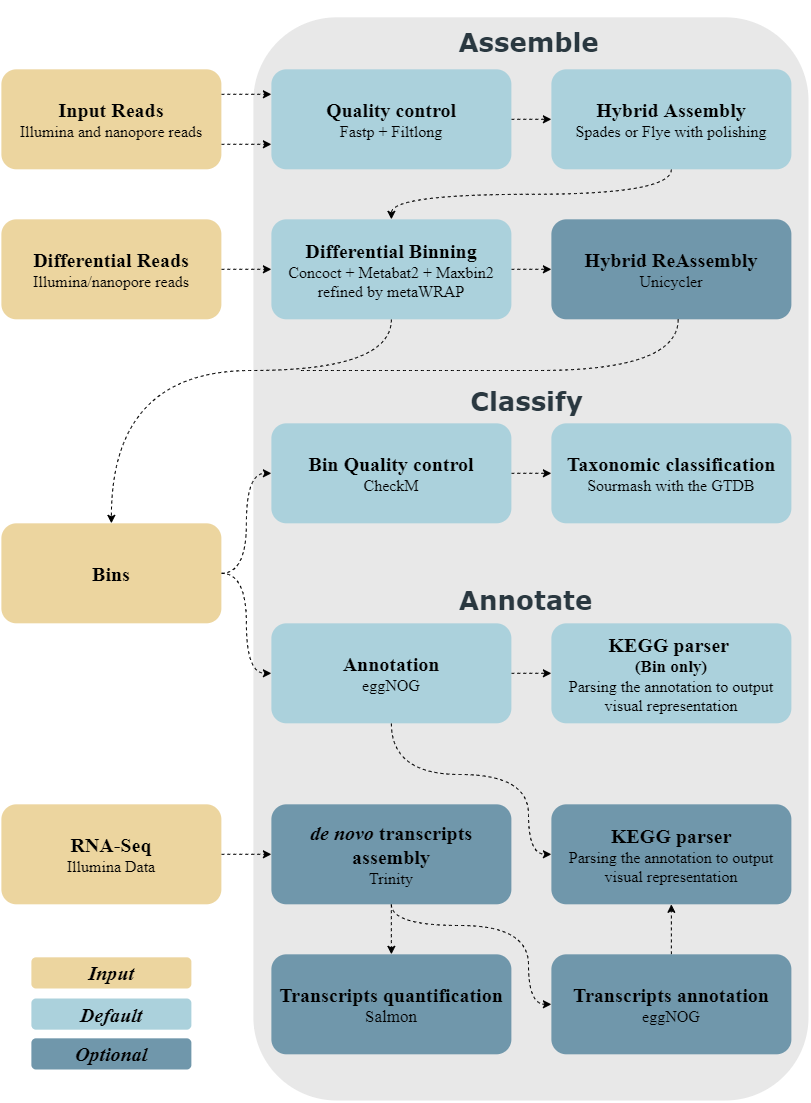

The diagram above was exported from draw.io. Its source (the exported page's mxGraphModel, read from the mxfile embedded in the PNG):
<mxGraphModel dx="1038" dy="499" grid="1" gridSize="10" guides="1" tooltips="1" connect="1" arrows="1" fold="1" page="1" pageScale="1" pageWidth="827" pageHeight="1169" math="0" shadow="0">
  <root>
    <mxCell id="0" />
    <mxCell id="1" parent="0" />
    <mxCell id="nDhYhlQjfrXDZA6-1m8r-46" value="" style="rounded=1;whiteSpace=wrap;html=1;strokeWidth=4;strokeColor=none;fillColor=#E8E8E8;fontColor=#333333;shadow=0;glass=0;" parent="1" vertex="1">
      <mxGeometry x="264.88" y="36.82" width="555.12" height="1083.18" as="geometry" />
    </mxCell>
    <mxCell id="nDhYhlQjfrXDZA6-1m8r-51" style="edgeStyle=orthogonalEdgeStyle;curved=1;orthogonalLoop=1;jettySize=auto;html=1;exitX=1;exitY=0.25;exitDx=0;exitDy=0;entryX=0;entryY=0.25;entryDx=0;entryDy=0;dashed=1;" parent="1" source="nDhYhlQjfrXDZA6-1m8r-1" target="nDhYhlQjfrXDZA6-1m8r-5" edge="1">
      <mxGeometry relative="1" as="geometry" />
    </mxCell>
    <mxCell id="nDhYhlQjfrXDZA6-1m8r-52" style="edgeStyle=orthogonalEdgeStyle;curved=1;orthogonalLoop=1;jettySize=auto;html=1;exitX=1;exitY=0.75;exitDx=0;exitDy=0;dashed=1;entryX=0;entryY=0.75;entryDx=0;entryDy=0;" parent="1" source="nDhYhlQjfrXDZA6-1m8r-1" target="nDhYhlQjfrXDZA6-1m8r-5" edge="1">
      <mxGeometry relative="1" as="geometry" />
    </mxCell>
    <mxCell id="nDhYhlQjfrXDZA6-1m8r-1" value="&lt;div&gt;&lt;font&gt;&lt;b&gt;&lt;font style=&quot;font-size: 18px&quot;&gt;&lt;font style=&quot;font-size: 20px&quot;&gt;Input Reads&lt;/font&gt;&lt;br&gt;&lt;/font&gt;&lt;/b&gt;&lt;/font&gt;&lt;/div&gt;&lt;div style=&quot;font-size: 16px&quot;&gt;&lt;font style=&quot;font-size: 16px&quot;&gt;&lt;font&gt;Illumina and nanopore reads&lt;/font&gt;&lt;br&gt;&lt;/font&gt;&lt;/div&gt;" style="rounded=1;whiteSpace=wrap;html=1;fontSize=19;shadow=0;comic=0;glass=0;strokeWidth=2;fillColor=#ecd59f;strokeColor=none;fontFamily=Times New Roman;" parent="1" vertex="1">
      <mxGeometry x="12.879999999999999" y="88.82" width="220" height="100" as="geometry" />
    </mxCell>
    <mxCell id="nDhYhlQjfrXDZA6-1m8r-3" value="&lt;div&gt;&lt;font size=&quot;1&quot;&gt;&lt;b&gt;&lt;font style=&quot;font-size: 20px&quot;&gt;Hybrid ReAssembly&lt;/font&gt;&lt;/b&gt;&lt;/font&gt;&lt;/div&gt;&lt;div style=&quot;font-size: 16px&quot;&gt;&lt;font style=&quot;font-size: 16px&quot;&gt;Unicycler&lt;/font&gt;&lt;br&gt;&lt;/div&gt;" style="rounded=1;whiteSpace=wrap;html=1;fillColor=#7097AB;strokeColor=none;strokeWidth=3;fontFamily=Times New Roman;" parent="1" vertex="1">
      <mxGeometry x="562.88" y="238.82" width="240" height="100" as="geometry" />
    </mxCell>
    <mxCell id="nDhYhlQjfrXDZA6-1m8r-34" style="edgeStyle=orthogonalEdgeStyle;curved=1;orthogonalLoop=1;jettySize=auto;html=1;exitX=1;exitY=0.5;exitDx=0;exitDy=0;entryX=0;entryY=0.5;entryDx=0;entryDy=0;dashed=1;" parent="1" source="nDhYhlQjfrXDZA6-1m8r-4" target="nDhYhlQjfrXDZA6-1m8r-13" edge="1">
      <mxGeometry relative="1" as="geometry" />
    </mxCell>
    <mxCell id="nDhYhlQjfrXDZA6-1m8r-4" value="&lt;div&gt;&lt;font size=&quot;1&quot;&gt;&lt;b&gt;&lt;font style=&quot;font-size: 20px&quot;&gt;RNA-Seq&lt;/font&gt;&lt;/b&gt;&lt;/font&gt;&lt;/div&gt;&lt;div style=&quot;font-size: 12px&quot;&gt;&lt;font style=&quot;font-size: 16px&quot;&gt;Illumina Data&lt;/font&gt;&lt;br&gt;&lt;/div&gt;" style="rounded=1;whiteSpace=wrap;html=1;fontSize=19;shadow=0;comic=0;glass=0;strokeWidth=2;fillColor=#ecd59f;strokeColor=none;fontFamily=Times New Roman;" parent="1" vertex="1">
      <mxGeometry x="12.879999999999999" y="823.82" width="220" height="100" as="geometry" />
    </mxCell>
    <mxCell id="nDhYhlQjfrXDZA6-1m8r-27" style="edgeStyle=orthogonalEdgeStyle;curved=1;orthogonalLoop=1;jettySize=auto;html=1;exitX=1;exitY=0.5;exitDx=0;exitDy=0;entryX=0;entryY=0.5;entryDx=0;entryDy=0;dashed=1;" parent="1" source="nDhYhlQjfrXDZA6-1m8r-5" target="nDhYhlQjfrXDZA6-1m8r-6" edge="1">
      <mxGeometry relative="1" as="geometry" />
    </mxCell>
    <mxCell id="nDhYhlQjfrXDZA6-1m8r-5" value="&lt;div&gt;&lt;font size=&quot;1&quot;&gt;&lt;b&gt;&lt;font style=&quot;font-size: 20px&quot;&gt;Quality control&lt;/font&gt;&lt;/b&gt;&lt;/font&gt;&lt;/div&gt;&lt;font style=&quot;font-size: 16px&quot;&gt;Fastp + Filtlong&lt;/font&gt;" style="rounded=1;whiteSpace=wrap;html=1;fillColor=#ABD1DC;strokeColor=none;strokeWidth=3;fontFamily=Times New Roman;" parent="1" vertex="1">
      <mxGeometry x="282.88" y="88.82" width="240" height="100" as="geometry" />
    </mxCell>
    <mxCell id="nDhYhlQjfrXDZA6-1m8r-28" style="edgeStyle=orthogonalEdgeStyle;curved=1;orthogonalLoop=1;jettySize=auto;html=1;exitX=0.5;exitY=1;exitDx=0;exitDy=0;entryX=0.5;entryY=0;entryDx=0;entryDy=0;dashed=1;" parent="1" source="nDhYhlQjfrXDZA6-1m8r-6" target="nDhYhlQjfrXDZA6-1m8r-7" edge="1">
      <mxGeometry relative="1" as="geometry" />
    </mxCell>
    <mxCell id="nDhYhlQjfrXDZA6-1m8r-6" value="&lt;div style=&quot;font-size: 16px&quot;&gt;&lt;font size=&quot;1&quot;&gt;&lt;b&gt;&lt;font style=&quot;font-size: 20px&quot;&gt;Hybrid Assembly&lt;/font&gt;&lt;/b&gt;&lt;/font&gt;&lt;/div&gt;&lt;div style=&quot;font-size: 16px&quot;&gt;&lt;font style=&quot;font-size: 16px&quot;&gt;Spades or Flye with polishing&lt;/font&gt;&lt;br&gt;&lt;/div&gt;" style="rounded=1;whiteSpace=wrap;html=1;fillColor=#ABD1DC;strokeColor=none;strokeWidth=3;fontFamily=Times New Roman;" parent="1" vertex="1">
      <mxGeometry x="562.88" y="88.82" width="240" height="100" as="geometry" />
    </mxCell>
    <mxCell id="nDhYhlQjfrXDZA6-1m8r-29" style="edgeStyle=orthogonalEdgeStyle;curved=1;orthogonalLoop=1;jettySize=auto;html=1;exitX=1;exitY=0.5;exitDx=0;exitDy=0;entryX=0;entryY=0.5;entryDx=0;entryDy=0;dashed=1;strokeColor=#000000;" parent="1" source="nDhYhlQjfrXDZA6-1m8r-7" target="nDhYhlQjfrXDZA6-1m8r-3" edge="1">
      <mxGeometry relative="1" as="geometry" />
    </mxCell>
    <mxCell id="nDhYhlQjfrXDZA6-1m8r-60" style="edgeStyle=orthogonalEdgeStyle;curved=1;orthogonalLoop=1;jettySize=auto;html=1;exitX=0.5;exitY=1;exitDx=0;exitDy=0;entryX=0.5;entryY=0;entryDx=0;entryDy=0;dashed=1;" parent="1" source="nDhYhlQjfrXDZA6-1m8r-7" target="nDhYhlQjfrXDZA6-1m8r-8" edge="1">
      <mxGeometry relative="1" as="geometry">
        <Array as="points">
          <mxPoint x="403" y="390" />
          <mxPoint x="123" y="390" />
        </Array>
      </mxGeometry>
    </mxCell>
    <mxCell id="nDhYhlQjfrXDZA6-1m8r-7" value="&lt;div&gt;&lt;font size=&quot;1&quot;&gt;&lt;b&gt;&lt;font style=&quot;font-size: 20px&quot;&gt;Differential Binning&lt;/font&gt;&lt;/b&gt;&lt;/font&gt;&lt;/div&gt;&lt;font style=&quot;font-size: 16px&quot;&gt;Concoct + Metabat2 + Maxbin2 refined by metaWRAP&lt;/font&gt;" style="rounded=1;whiteSpace=wrap;html=1;fillColor=#ABD1DC;strokeColor=none;strokeWidth=3;fontFamily=Times New Roman;" parent="1" vertex="1">
      <mxGeometry x="282.88" y="238.82" width="240" height="100" as="geometry" />
    </mxCell>
    <mxCell id="nDhYhlQjfrXDZA6-1m8r-30" style="edgeStyle=orthogonalEdgeStyle;curved=1;orthogonalLoop=1;jettySize=auto;html=1;exitX=1;exitY=0.5;exitDx=0;exitDy=0;entryX=0;entryY=0.5;entryDx=0;entryDy=0;dashed=1;" parent="1" source="nDhYhlQjfrXDZA6-1m8r-8" target="nDhYhlQjfrXDZA6-1m8r-9" edge="1">
      <mxGeometry relative="1" as="geometry" />
    </mxCell>
    <mxCell id="nDhYhlQjfrXDZA6-1m8r-31" style="edgeStyle=orthogonalEdgeStyle;curved=1;orthogonalLoop=1;jettySize=auto;html=1;exitX=1;exitY=0.5;exitDx=0;exitDy=0;entryX=0;entryY=0.5;entryDx=0;entryDy=0;dashed=1;" parent="1" source="nDhYhlQjfrXDZA6-1m8r-8" target="nDhYhlQjfrXDZA6-1m8r-11" edge="1">
      <mxGeometry relative="1" as="geometry" />
    </mxCell>
    <mxCell id="nDhYhlQjfrXDZA6-1m8r-8" value="&lt;div style=&quot;font-size: 20px&quot;&gt;&lt;font style=&quot;font-size: 20px&quot;&gt;&lt;b&gt;&lt;font style=&quot;font-size: 20px&quot;&gt;Bins&lt;/font&gt;&lt;/b&gt;&lt;/font&gt;&lt;/div&gt;" style="rounded=1;whiteSpace=wrap;html=1;fontSize=19;shadow=0;comic=0;glass=0;strokeWidth=2;fillColor=#ecd59f;strokeColor=none;fontFamily=Times New Roman;" parent="1" vertex="1">
      <mxGeometry x="12.879999999999999" y="542.82" width="220" height="100" as="geometry" />
    </mxCell>
    <mxCell id="nDhYhlQjfrXDZA6-1m8r-32" style="edgeStyle=orthogonalEdgeStyle;curved=1;orthogonalLoop=1;jettySize=auto;html=1;exitX=1;exitY=0.5;exitDx=0;exitDy=0;entryX=0;entryY=0.5;entryDx=0;entryDy=0;dashed=1;" parent="1" source="nDhYhlQjfrXDZA6-1m8r-9" target="nDhYhlQjfrXDZA6-1m8r-10" edge="1">
      <mxGeometry relative="1" as="geometry" />
    </mxCell>
    <mxCell id="nDhYhlQjfrXDZA6-1m8r-9" value="&lt;div style=&quot;font-size: 18px&quot;&gt;&lt;font style=&quot;font-size: 18px&quot;&gt;&lt;font style=&quot;font-size: 18px&quot; size=&quot;1&quot;&gt;&lt;b style=&quot;font-size: 20px&quot;&gt;Bin Quality control&lt;/b&gt;&lt;/font&gt;&lt;br&gt;&lt;/font&gt;&lt;/div&gt;&lt;font style=&quot;font-size: 16px&quot;&gt;&lt;font style=&quot;font-size: 16px&quot;&gt;CheckM&lt;/font&gt;&lt;br&gt;&lt;/font&gt;" style="rounded=1;whiteSpace=wrap;html=1;fillColor=#ABD1DC;strokeColor=none;strokeWidth=3;fontFamily=Times New Roman;" parent="1" vertex="1">
      <mxGeometry x="282.88" y="442.82" width="240" height="100" as="geometry" />
    </mxCell>
    <mxCell id="nDhYhlQjfrXDZA6-1m8r-10" value="&lt;div style=&quot;font-size: 20px&quot;&gt;&lt;font style=&quot;font-size: 20px&quot;&gt;&lt;b&gt;&lt;font style=&quot;font-size: 20px&quot;&gt;Taxonomic classification&lt;/font&gt;&lt;/b&gt;&lt;br&gt;&lt;/font&gt;&lt;/div&gt;&lt;font style=&quot;font-size: 16px&quot;&gt;&lt;font style=&quot;font-size: 16px&quot;&gt;Sourmash with the GTDB&lt;/font&gt;&lt;br&gt;&lt;/font&gt;" style="rounded=1;whiteSpace=wrap;html=1;fillColor=#ABD1DC;strokeColor=none;strokeWidth=3;fontFamily=Times New Roman;" parent="1" vertex="1">
      <mxGeometry x="562.88" y="442.82" width="240" height="100" as="geometry" />
    </mxCell>
    <mxCell id="nDhYhlQjfrXDZA6-1m8r-33" style="edgeStyle=orthogonalEdgeStyle;curved=1;orthogonalLoop=1;jettySize=auto;html=1;exitX=1;exitY=0.5;exitDx=0;exitDy=0;entryX=0;entryY=0.5;entryDx=0;entryDy=0;dashed=1;" parent="1" source="nDhYhlQjfrXDZA6-1m8r-11" target="nDhYhlQjfrXDZA6-1m8r-12" edge="1">
      <mxGeometry relative="1" as="geometry" />
    </mxCell>
    <mxCell id="nDhYhlQjfrXDZA6-1m8r-61" style="edgeStyle=orthogonalEdgeStyle;curved=1;orthogonalLoop=1;jettySize=auto;html=1;exitX=0.5;exitY=1;exitDx=0;exitDy=0;entryX=0;entryY=0.5;entryDx=0;entryDy=0;dashed=1;strokeColor=#000000;" parent="1" source="nDhYhlQjfrXDZA6-1m8r-11" target="nDhYhlQjfrXDZA6-1m8r-16" edge="1">
      <mxGeometry relative="1" as="geometry">
        <Array as="points">
          <mxPoint x="403" y="794" />
          <mxPoint x="540" y="794" />
          <mxPoint x="540" y="874" />
        </Array>
      </mxGeometry>
    </mxCell>
    <mxCell id="nDhYhlQjfrXDZA6-1m8r-11" value="&lt;font style=&quot;font-size: 16px&quot;&gt;&lt;font size=&quot;1&quot;&gt;&lt;b style=&quot;font-size: 20px&quot;&gt;Annotation&lt;/b&gt;&lt;/font&gt;&lt;br&gt;&lt;/font&gt;&lt;font style=&quot;font-size: 16px&quot;&gt;&lt;font style=&quot;font-size: 16px&quot;&gt;eggNOG&lt;/font&gt;&lt;br&gt;&lt;/font&gt;" style="rounded=1;whiteSpace=wrap;html=1;fillColor=#ABD1DC;strokeColor=none;strokeWidth=3;fontFamily=Times New Roman;" parent="1" vertex="1">
      <mxGeometry x="282.88" y="642.82" width="240" height="100" as="geometry" />
    </mxCell>
    <mxCell id="nDhYhlQjfrXDZA6-1m8r-12" value="&lt;div&gt;&lt;font style=&quot;font-size: 16px&quot;&gt;&lt;font style=&quot;font-size: 18px&quot;&gt;&lt;b style=&quot;font-size: 19px&quot;&gt;&lt;font style=&quot;font-size: 20px&quot;&gt;KEGG parser&lt;/font&gt; &lt;br&gt;&lt;/b&gt;&lt;/font&gt;&lt;/font&gt;&lt;/div&gt;&lt;div style=&quot;font-size: 17px&quot;&gt;&lt;font style=&quot;font-size: 17px&quot;&gt;&lt;font style=&quot;font-size: 17px&quot;&gt;&lt;b&gt;(Bin only)&lt;/b&gt;&lt;/font&gt;&lt;/font&gt;&lt;/div&gt;&lt;font style=&quot;font-size: 16px&quot;&gt;&lt;font style=&quot;font-size: 16px&quot;&gt;Parsing the annotation to output visual representation&lt;/font&gt;&lt;br&gt;&lt;/font&gt;" style="rounded=1;whiteSpace=wrap;html=1;fillColor=#ABD1DC;strokeColor=none;strokeWidth=3;fontFamily=Times New Roman;" parent="1" vertex="1">
      <mxGeometry x="562.88" y="642.82" width="240" height="100" as="geometry" />
    </mxCell>
    <mxCell id="nDhYhlQjfrXDZA6-1m8r-39" style="edgeStyle=orthogonalEdgeStyle;curved=1;orthogonalLoop=1;jettySize=auto;html=1;exitX=0.5;exitY=1;exitDx=0;exitDy=0;entryX=0.5;entryY=0;entryDx=0;entryDy=0;dashed=1;strokeColor=#000000;" parent="1" source="nDhYhlQjfrXDZA6-1m8r-13" target="nDhYhlQjfrXDZA6-1m8r-14" edge="1">
      <mxGeometry relative="1" as="geometry" />
    </mxCell>
    <mxCell id="nDhYhlQjfrXDZA6-1m8r-62" style="edgeStyle=orthogonalEdgeStyle;curved=1;orthogonalLoop=1;jettySize=auto;html=1;exitX=0.5;exitY=1;exitDx=0;exitDy=0;entryX=0;entryY=0.5;entryDx=0;entryDy=0;dashed=1;strokeColor=#000000;" parent="1" source="nDhYhlQjfrXDZA6-1m8r-13" target="nDhYhlQjfrXDZA6-1m8r-15" edge="1">
      <mxGeometry relative="1" as="geometry">
        <Array as="points">
          <mxPoint x="402" y="945" />
          <mxPoint x="540" y="945" />
          <mxPoint x="540" y="1023" />
        </Array>
      </mxGeometry>
    </mxCell>
    <mxCell id="nDhYhlQjfrXDZA6-1m8r-13" value="&lt;div style=&quot;font-size: 20px&quot;&gt;&lt;font style=&quot;font-size: 20px&quot;&gt;&lt;font style=&quot;font-size: 20px&quot;&gt;&lt;b&gt;&lt;i&gt;de novo&lt;/i&gt; transcripts assembly&lt;/b&gt;&lt;/font&gt;&lt;br&gt;&lt;/font&gt;&lt;/div&gt;&lt;div style=&quot;font-size: 16px&quot;&gt;&lt;font style=&quot;font-size: 16px&quot;&gt;Trinity&lt;/font&gt;&lt;br&gt;&lt;/div&gt;" style="rounded=1;whiteSpace=wrap;html=1;fillColor=#7097AB;strokeColor=none;strokeWidth=3;fontFamily=Times New Roman;" parent="1" vertex="1">
      <mxGeometry x="282.88" y="823.82" width="240" height="100" as="geometry" />
    </mxCell>
    <mxCell id="nDhYhlQjfrXDZA6-1m8r-14" value="&lt;div style=&quot;font-size: 20px&quot;&gt;&lt;font style=&quot;font-size: 20px&quot;&gt;&lt;font style=&quot;font-size: 20px&quot;&gt;&lt;b&gt;Transcripts quantification&lt;/b&gt;&lt;/font&gt;&lt;br&gt;&lt;/font&gt;&lt;/div&gt;&lt;div style=&quot;font-size: 17px&quot;&gt;&lt;font style=&quot;font-size: 17px&quot;&gt;Salmon&lt;/font&gt;&lt;br&gt;&lt;/div&gt;" style="rounded=1;whiteSpace=wrap;html=1;fillColor=#7097AB;strokeColor=none;strokeWidth=3;fontFamily=Times New Roman;" parent="1" vertex="1">
      <mxGeometry x="282.88" y="973.82" width="240" height="100" as="geometry" />
    </mxCell>
    <mxCell id="nDhYhlQjfrXDZA6-1m8r-41" style="edgeStyle=orthogonalEdgeStyle;curved=1;orthogonalLoop=1;jettySize=auto;html=1;exitX=0.5;exitY=0;exitDx=0;exitDy=0;entryX=0.5;entryY=1;entryDx=0;entryDy=0;dashed=1;strokeColor=#000000;" parent="1" source="nDhYhlQjfrXDZA6-1m8r-15" target="nDhYhlQjfrXDZA6-1m8r-16" edge="1">
      <mxGeometry relative="1" as="geometry" />
    </mxCell>
    <mxCell id="nDhYhlQjfrXDZA6-1m8r-15" value="&lt;div style=&quot;font-size: 20px&quot;&gt;&lt;font style=&quot;font-size: 20px&quot;&gt;&lt;font style=&quot;font-size: 20px&quot;&gt;&lt;b&gt;Transcripts annotation&lt;/b&gt;&lt;/font&gt;&lt;br&gt;&lt;/font&gt;&lt;/div&gt;&lt;div style=&quot;font-size: 16px&quot;&gt;&lt;font style=&quot;font-size: 16px&quot;&gt;eggNOG&lt;/font&gt;&lt;br&gt;&lt;/div&gt;" style="rounded=1;whiteSpace=wrap;html=1;fillColor=#7097AB;strokeColor=none;strokeWidth=3;fontFamily=Times New Roman;" parent="1" vertex="1">
      <mxGeometry x="562.88" y="973.82" width="240" height="100" as="geometry" />
    </mxCell>
    <mxCell id="nDhYhlQjfrXDZA6-1m8r-16" value="&lt;font style=&quot;font-size: 20px&quot;&gt;&lt;b&gt;&lt;font style=&quot;font-size: 20px&quot;&gt;KEGG parser&lt;/font&gt;&lt;/b&gt;&lt;br&gt;&lt;/font&gt;&lt;font style=&quot;font-size: 16px&quot;&gt;&lt;font style=&quot;font-size: 16px&quot;&gt;Parsing the annotation to output visual representation&lt;/font&gt;&lt;br&gt;&lt;/font&gt;" style="rounded=1;whiteSpace=wrap;html=1;fillColor=#7097AB;strokeColor=none;strokeWidth=3;fontFamily=Times New Roman;" parent="1" vertex="1">
      <mxGeometry x="562.88" y="823.82" width="240" height="100" as="geometry" />
    </mxCell>
    <mxCell id="nDhYhlQjfrXDZA6-1m8r-47" value="&lt;p style=&quot;font-size: 26px&quot;&gt;&lt;b&gt;&lt;font style=&quot;font-size: 26px&quot; face=&quot;Verdana&quot;&gt;Assemble&lt;/font&gt;&lt;/b&gt;&lt;/p&gt;" style="text;html=1;strokeColor=none;fillColor=none;align=center;verticalAlign=middle;whiteSpace=wrap;rounded=0;fontStyle=0;fontColor=#2A3840;" parent="1" vertex="1">
      <mxGeometry x="468.38" y="51.82" width="145" height="20" as="geometry" />
    </mxCell>
    <mxCell id="nDhYhlQjfrXDZA6-1m8r-48" value="&lt;h1 style=&quot;font-size: 26px&quot;&gt;&lt;font style=&quot;font-size: 26px&quot; face=&quot;Verdana&quot;&gt;&lt;font style=&quot;font-size: 26px&quot;&gt;Classify&lt;/font&gt;&lt;/font&gt;&lt;/h1&gt;" style="text;html=1;strokeColor=none;fillColor=none;align=center;verticalAlign=middle;whiteSpace=wrap;rounded=0;fontStyle=0;fontColor=#2A3840;" parent="1" vertex="1">
      <mxGeometry x="486.38" y="410.82" width="105" height="20" as="geometry" />
    </mxCell>
    <mxCell id="nDhYhlQjfrXDZA6-1m8r-49" value="&lt;h1 style=&quot;font-size: 26px&quot;&gt;&lt;font style=&quot;font-size: 26px&quot; face=&quot;Verdana&quot;&gt;&lt;span&gt;&lt;font style=&quot;font-size: 26px&quot;&gt;Annotate&lt;/font&gt;&lt;/span&gt;&lt;/font&gt;&lt;/h1&gt;" style="text;html=1;strokeColor=none;fillColor=none;align=center;verticalAlign=middle;whiteSpace=wrap;rounded=0;fontStyle=0;fontColor=#2A3840;" parent="1" vertex="1">
      <mxGeometry x="475.38" y="609.82" width="125" height="20" as="geometry" />
    </mxCell>
    <mxCell id="nDhYhlQjfrXDZA6-1m8r-50" value="&lt;font style=&quot;font-size: 20px&quot;&gt;&lt;b&gt;Input&lt;/b&gt;&lt;/font&gt;" style="rounded=1;whiteSpace=wrap;html=1;fillColor=#ecd59f;strokeColor=none;strokeWidth=3;fontFamily=Times New Roman;fontStyle=2" parent="1" vertex="1">
      <mxGeometry x="42.88" y="976.82" width="160" height="31.18" as="geometry" />
    </mxCell>
    <mxCell id="nDhYhlQjfrXDZA6-1m8r-54" style="edgeStyle=orthogonalEdgeStyle;curved=1;orthogonalLoop=1;jettySize=auto;html=1;exitX=1;exitY=0.5;exitDx=0;exitDy=0;entryX=0;entryY=0.5;entryDx=0;entryDy=0;dashed=1;" parent="1" source="nDhYhlQjfrXDZA6-1m8r-53" target="nDhYhlQjfrXDZA6-1m8r-7" edge="1">
      <mxGeometry relative="1" as="geometry" />
    </mxCell>
    <mxCell id="nDhYhlQjfrXDZA6-1m8r-53" value="&lt;div&gt;&lt;font&gt;&lt;b&gt;&lt;font style=&quot;font-size: 18px&quot;&gt;&lt;font style=&quot;font-size: 20px&quot;&gt;Differential Reads&lt;/font&gt;&lt;br&gt;&lt;/font&gt;&lt;/b&gt;&lt;/font&gt;&lt;/div&gt;&lt;div style=&quot;font-size: 16px&quot;&gt;&lt;font style=&quot;font-size: 16px&quot;&gt;&lt;font&gt;Illumina/nanopore reads&lt;/font&gt;&lt;br&gt;&lt;/font&gt;&lt;/div&gt;" style="rounded=1;whiteSpace=wrap;html=1;fontSize=19;shadow=0;comic=0;glass=0;strokeWidth=2;fillColor=#ECD59F;strokeColor=none;fontFamily=Times New Roman;fontColor=#000000;gradientColor=none;gradientDirection=west;" parent="1" vertex="1">
      <mxGeometry x="12.879999999999999" y="238.82" width="220" height="100" as="geometry" />
    </mxCell>
    <mxCell id="XU3nNWoJGPz6DzspK7km-1" value="&lt;font style=&quot;font-size: 20px&quot;&gt;&lt;b&gt;Default&lt;/b&gt;&lt;/font&gt;" style="rounded=1;whiteSpace=wrap;html=1;fillColor=#ABD1DC;strokeColor=none;strokeWidth=3;fontFamily=Times New Roman;fontStyle=2" parent="1" vertex="1">
      <mxGeometry x="42.88" y="1018" width="160" height="31.18" as="geometry" />
    </mxCell>
    <mxCell id="XU3nNWoJGPz6DzspK7km-2" value="&lt;font style=&quot;font-size: 20px&quot;&gt;&lt;b&gt;Optional&lt;/b&gt;&lt;/font&gt;" style="rounded=1;whiteSpace=wrap;html=1;fillColor=#7097AB;strokeColor=none;strokeWidth=3;fontFamily=Times New Roman;fontStyle=2" parent="1" vertex="1">
      <mxGeometry x="42.88" y="1057.82" width="160" height="31.18" as="geometry" />
    </mxCell>
    <mxCell id="XU3nNWoJGPz6DzspK7km-4" style="edgeStyle=orthogonalEdgeStyle;curved=1;orthogonalLoop=1;jettySize=auto;html=1;exitX=0.5;exitY=1;exitDx=0;exitDy=0;dashed=1;endArrow=none;endFill=0;strokeColor=#000000;" parent="1" edge="1">
      <mxGeometry relative="1" as="geometry">
        <Array as="points">
          <mxPoint x="689.52" y="390.03" />
          <mxPoint x="409.52" y="390.03" />
        </Array>
        <mxPoint x="689.6579310344828" y="338.8575862068966" as="sourcePoint" />
        <mxPoint x="310" y="390" as="targetPoint" />
      </mxGeometry>
    </mxCell>
  </root>
</mxGraphModel>